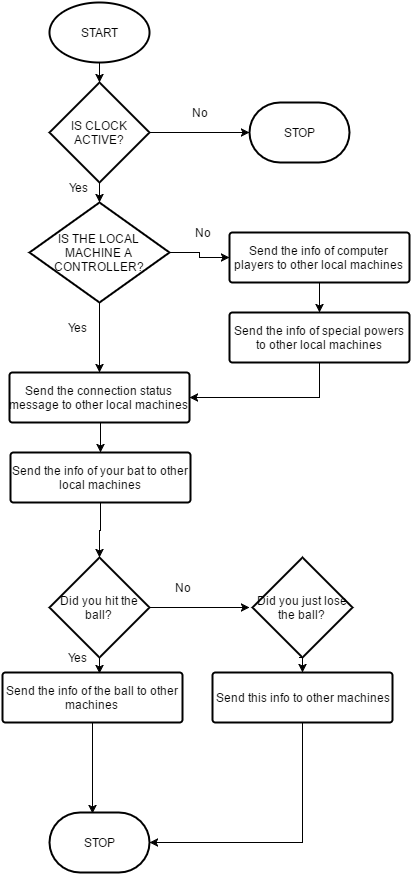

The diagram above was exported from draw.io. Its source (the exported page's mxGraphModel, read from the mxfile embedded in the PNG):
<mxGraphModel dx="880" dy="468" grid="1" gridSize="10" guides="1" tooltips="1" connect="1" arrows="1" fold="1" page="1" pageScale="1" pageWidth="826" pageHeight="1169" background="#ffffff" math="0" shadow="0">
  <root>
    <mxCell id="0" />
    <mxCell id="1" parent="0" />
    <mxCell id="18" style="edgeStyle=orthogonalEdgeStyle;rounded=0;html=1;exitX=0.5;exitY=1;exitPerimeter=0;entryX=0.5;entryY=0;entryPerimeter=0;jettySize=auto;orthogonalLoop=1;" edge="1" parent="1" source="9" target="13">
      <mxGeometry relative="1" as="geometry" />
    </mxCell>
    <mxCell id="9" value="START" style="strokeWidth=2;html=1;shape=mxgraph.flowchart.start_1;whiteSpace=wrap;" vertex="1" parent="1">
      <mxGeometry x="70" y="30" width="100" height="60" as="geometry" />
    </mxCell>
    <mxCell id="10" value="STOP" style="strokeWidth=2;html=1;shape=mxgraph.flowchart.terminator;whiteSpace=wrap;" vertex="1" parent="1">
      <mxGeometry x="270" y="130" width="100" height="60" as="geometry" />
    </mxCell>
    <mxCell id="12" value="STOP" style="strokeWidth=2;html=1;shape=mxgraph.flowchart.terminator;whiteSpace=wrap;" vertex="1" parent="1">
      <mxGeometry x="70" y="840" width="100" height="60" as="geometry" />
    </mxCell>
    <mxCell id="19" style="edgeStyle=orthogonalEdgeStyle;rounded=0;html=1;exitX=1;exitY=0.5;exitPerimeter=0;entryX=0;entryY=0.5;entryPerimeter=0;jettySize=auto;orthogonalLoop=1;" edge="1" parent="1" source="13" target="10">
      <mxGeometry relative="1" as="geometry" />
    </mxCell>
    <mxCell id="21" style="edgeStyle=orthogonalEdgeStyle;rounded=0;html=1;exitX=0.5;exitY=1;exitPerimeter=0;entryX=0.5;entryY=0;entryPerimeter=0;jettySize=auto;orthogonalLoop=1;" edge="1" parent="1" source="13" target="16">
      <mxGeometry relative="1" as="geometry" />
    </mxCell>
    <mxCell id="13" value="IS CLOCK ACTIVE?" style="strokeWidth=2;html=1;shape=mxgraph.flowchart.decision;whiteSpace=wrap;" vertex="1" parent="1">
      <mxGeometry x="70" y="110" width="100" height="100" as="geometry" />
    </mxCell>
    <mxCell id="27" style="edgeStyle=orthogonalEdgeStyle;rounded=0;html=1;exitX=0.5;exitY=1;exitPerimeter=0;entryX=0.5;entryY=0;entryPerimeter=0;jettySize=auto;orthogonalLoop=1;" edge="1" parent="1" source="16" target="26">
      <mxGeometry relative="1" as="geometry" />
    </mxCell>
    <mxCell id="29" style="edgeStyle=orthogonalEdgeStyle;rounded=0;html=1;exitX=1;exitY=0.5;exitPerimeter=0;jettySize=auto;orthogonalLoop=1;entryX=0;entryY=0.5;entryPerimeter=0;" edge="1" parent="1" source="16" target="24">
      <mxGeometry relative="1" as="geometry">
        <mxPoint x="240" y="280" as="targetPoint" />
        <Array as="points">
          <mxPoint x="220" y="280" />
          <mxPoint x="220" y="285" />
        </Array>
      </mxGeometry>
    </mxCell>
    <mxCell id="16" value="IS THE LOCAL MACHINE A CONTROLLER?" style="strokeWidth=2;html=1;shape=mxgraph.flowchart.decision;whiteSpace=wrap;" vertex="1" parent="1">
      <mxGeometry x="50" y="230" width="140" height="100" as="geometry" />
    </mxCell>
    <mxCell id="22" value="Yes" style="text;html=1;strokeColor=none;fillColor=none;align=center;verticalAlign=middle;whiteSpace=wrap;overflow=hidden;" vertex="1" parent="1">
      <mxGeometry x="63" y="200" width="70" height="30" as="geometry" />
    </mxCell>
    <mxCell id="23" value="No" style="text;html=1;strokeColor=none;fillColor=none;align=center;verticalAlign=middle;whiteSpace=wrap;overflow=hidden;" vertex="1" parent="1">
      <mxGeometry x="200" y="130" width="40" height="20" as="geometry" />
    </mxCell>
    <mxCell id="30" style="edgeStyle=orthogonalEdgeStyle;rounded=0;html=1;exitX=0.5;exitY=1;exitPerimeter=0;entryX=0.5;entryY=0;entryPerimeter=0;jettySize=auto;orthogonalLoop=1;" edge="1" parent="1" source="24" target="25">
      <mxGeometry relative="1" as="geometry" />
    </mxCell>
    <mxCell id="24" value="Send the info of computer players to other local machines" style="strokeWidth=2;html=1;shape=mxgraph.flowchart.process;whiteSpace=wrap;" vertex="1" parent="1">
      <mxGeometry x="250" y="260" width="180" height="50" as="geometry" />
    </mxCell>
    <mxCell id="31" style="edgeStyle=orthogonalEdgeStyle;rounded=0;html=1;exitX=0.5;exitY=1;exitPerimeter=0;entryX=1;entryY=0.5;entryPerimeter=0;jettySize=auto;orthogonalLoop=1;" edge="1" parent="1" source="25" target="26">
      <mxGeometry relative="1" as="geometry" />
    </mxCell>
    <mxCell id="25" value="Send the info of special powers to other local machines" style="strokeWidth=2;html=1;shape=mxgraph.flowchart.process;whiteSpace=wrap;" vertex="1" parent="1">
      <mxGeometry x="250" y="340" width="180" height="50" as="geometry" />
    </mxCell>
    <mxCell id="49" style="edgeStyle=orthogonalEdgeStyle;rounded=0;html=1;exitX=0.5;exitY=1;exitPerimeter=0;entryX=0.5;entryY=0;entryPerimeter=0;jettySize=auto;orthogonalLoop=1;" edge="1" parent="1" source="26" target="48">
      <mxGeometry relative="1" as="geometry" />
    </mxCell>
    <mxCell id="26" value="Send the connection status message to other local machines" style="strokeWidth=2;html=1;shape=mxgraph.flowchart.process;whiteSpace=wrap;" vertex="1" parent="1">
      <mxGeometry x="30" y="400" width="180" height="50" as="geometry" />
    </mxCell>
    <mxCell id="51" style="edgeStyle=orthogonalEdgeStyle;rounded=0;html=1;exitX=0.5;exitY=1;exitPerimeter=0;entryX=0.43;entryY=0.017;entryPerimeter=0;jettySize=auto;orthogonalLoop=1;" edge="1" parent="1" source="32" target="12">
      <mxGeometry relative="1" as="geometry" />
    </mxCell>
    <mxCell id="32" value="Send the info of the ball to other machines" style="strokeWidth=2;html=1;shape=mxgraph.flowchart.process;whiteSpace=wrap;" vertex="1" parent="1">
      <mxGeometry x="23" y="700" width="180" height="50" as="geometry" />
    </mxCell>
    <mxCell id="37" style="edgeStyle=orthogonalEdgeStyle;rounded=0;html=1;exitX=0.5;exitY=1;exitPerimeter=0;entryX=0.539;entryY=0.02;entryPerimeter=0;jettySize=auto;orthogonalLoop=1;" edge="1" parent="1" source="35" target="32">
      <mxGeometry relative="1" as="geometry" />
    </mxCell>
    <mxCell id="45" style="edgeStyle=orthogonalEdgeStyle;rounded=0;html=1;exitX=1;exitY=0.5;exitPerimeter=0;entryX=0;entryY=0.5;entryPerimeter=0;jettySize=auto;orthogonalLoop=1;" edge="1" parent="1" source="35">
      <mxGeometry relative="1" as="geometry">
        <mxPoint x="270" y="635" as="targetPoint" />
      </mxGeometry>
    </mxCell>
    <mxCell id="35" value="Did you hit the ball?" style="strokeWidth=2;html=1;shape=mxgraph.flowchart.decision;whiteSpace=wrap;" vertex="1" parent="1">
      <mxGeometry x="70" y="585" width="100" height="100" as="geometry" />
    </mxCell>
    <mxCell id="38" value="Yes" style="text;html=1;strokeColor=none;fillColor=none;align=center;verticalAlign=middle;whiteSpace=wrap;overflow=hidden;" vertex="1" parent="1">
      <mxGeometry x="62" y="340" width="70" height="30" as="geometry" />
    </mxCell>
    <mxCell id="39" value="Yes" style="text;html=1;strokeColor=none;fillColor=none;align=center;verticalAlign=middle;whiteSpace=wrap;overflow=hidden;" vertex="1" parent="1">
      <mxGeometry x="62" y="670" width="70" height="30" as="geometry" />
    </mxCell>
    <mxCell id="40" value="No" style="text;html=1;strokeColor=none;fillColor=none;align=center;verticalAlign=middle;whiteSpace=wrap;overflow=hidden;" vertex="1" parent="1">
      <mxGeometry x="203" y="250" width="40" height="20" as="geometry" />
    </mxCell>
    <mxCell id="41" value="No" style="text;html=1;strokeColor=none;fillColor=none;align=center;verticalAlign=middle;whiteSpace=wrap;overflow=hidden;" vertex="1" parent="1">
      <mxGeometry x="183" y="605" width="40" height="20" as="geometry" />
    </mxCell>
    <mxCell id="46" style="edgeStyle=orthogonalEdgeStyle;rounded=0;html=1;exitX=0.5;exitY=1;exitPerimeter=0;entryX=0.5;entryY=0;entryPerimeter=0;jettySize=auto;orthogonalLoop=1;" edge="1" parent="1" target="44">
      <mxGeometry relative="1" as="geometry">
        <mxPoint x="320" y="685" as="sourcePoint" />
      </mxGeometry>
    </mxCell>
    <mxCell id="43" value="Did you just lose the ball?" style="strokeWidth=2;html=1;shape=mxgraph.flowchart.decision;whiteSpace=wrap;" vertex="1" parent="1">
      <mxGeometry x="273" y="585" width="100" height="100" as="geometry" />
    </mxCell>
    <mxCell id="53" style="edgeStyle=orthogonalEdgeStyle;rounded=0;html=1;exitX=0.5;exitY=1;exitPerimeter=0;entryX=1;entryY=0.5;entryPerimeter=0;jettySize=auto;orthogonalLoop=1;" edge="1" parent="1" source="44" target="12">
      <mxGeometry relative="1" as="geometry" />
    </mxCell>
    <mxCell id="44" value="Send this info to other machines" style="strokeWidth=2;html=1;shape=mxgraph.flowchart.process;whiteSpace=wrap;" vertex="1" parent="1">
      <mxGeometry x="233" y="700" width="180" height="50" as="geometry" />
    </mxCell>
    <mxCell id="50" style="edgeStyle=orthogonalEdgeStyle;rounded=0;html=1;exitX=0.5;exitY=1;exitPerimeter=0;entryX=0.5;entryY=0;entryPerimeter=0;jettySize=auto;orthogonalLoop=1;" edge="1" parent="1" source="48" target="35">
      <mxGeometry relative="1" as="geometry" />
    </mxCell>
    <mxCell id="48" value="Send the info of your bat to other local machines" style="strokeWidth=2;html=1;shape=mxgraph.flowchart.process;whiteSpace=wrap;" vertex="1" parent="1">
      <mxGeometry x="31" y="480" width="180" height="50" as="geometry" />
    </mxCell>
  </root>
</mxGraphModel>